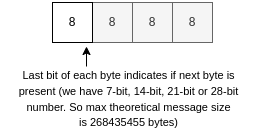

The diagram above was exported from draw.io. Its source (the exported page's mxGraphModel, read from the mxfile embedded in the PNG):
<mxGraphModel dx="1183" dy="713" grid="1" gridSize="10" guides="1" tooltips="1" connect="1" arrows="1" fold="1" page="1" pageScale="1" pageWidth="850" pageHeight="1100" background="#FFFFFF" math="0" shadow="0">
  <root>
    <mxCell id="0" />
    <mxCell id="1" parent="0" />
    <mxCell id="2" value="8" style="rounded=0;whiteSpace=wrap;html=1;fillColor=#f5f5f5;fontColor=#333333;strokeColor=#666666;" vertex="1" parent="1">
      <mxGeometry x="670" y="60" width="40" height="40" as="geometry" />
    </mxCell>
    <mxCell id="3" value="8" style="rounded=0;whiteSpace=wrap;html=1;fillColor=#f5f5f5;fontColor=#333333;strokeColor=#666666;" vertex="1" parent="1">
      <mxGeometry x="630" y="60" width="40" height="40" as="geometry" />
    </mxCell>
    <mxCell id="4" value="8" style="rounded=0;whiteSpace=wrap;html=1;fillColor=#f5f5f5;fontColor=#333333;strokeColor=#666666;" vertex="1" parent="1">
      <mxGeometry x="590" y="60" width="40" height="40" as="geometry" />
    </mxCell>
    <mxCell id="5" value="8" style="rounded=0;whiteSpace=wrap;html=1;" vertex="1" parent="1">
      <mxGeometry x="550" y="60" width="40" height="40" as="geometry" />
    </mxCell>
    <mxCell id="6" value="" style="endArrow=classic;html=1;rounded=0;fontSize=13;" edge="1" parent="1">
      <mxGeometry width="50" height="50" relative="1" as="geometry">
        <mxPoint x="584.0000000000002" y="124" as="sourcePoint" />
        <mxPoint x="584.0000000000002" y="104" as="targetPoint" />
      </mxGeometry>
    </mxCell>
    <mxCell id="7" value="&lt;font style=&quot;font-size: 11px&quot;&gt;Last bit of each byte indicates if next byte is present (we have 7-bit, 14-bit, 21-bit or 28-bit number. So max theoretical message size is&amp;nbsp;&lt;span&gt;&lt;font style=&quot;font-size: 11px&quot;&gt;268435455&lt;/font&gt;&lt;/span&gt; bytes&lt;span&gt;)&lt;/span&gt;&lt;/font&gt;" style="text;html=1;strokeColor=none;fillColor=none;align=center;verticalAlign=middle;whiteSpace=wrap;rounded=0;fontSize=13;" vertex="1" parent="1">
      <mxGeometry x="500" y="128" width="253" height="57" as="geometry" />
    </mxCell>
  </root>
</mxGraphModel>